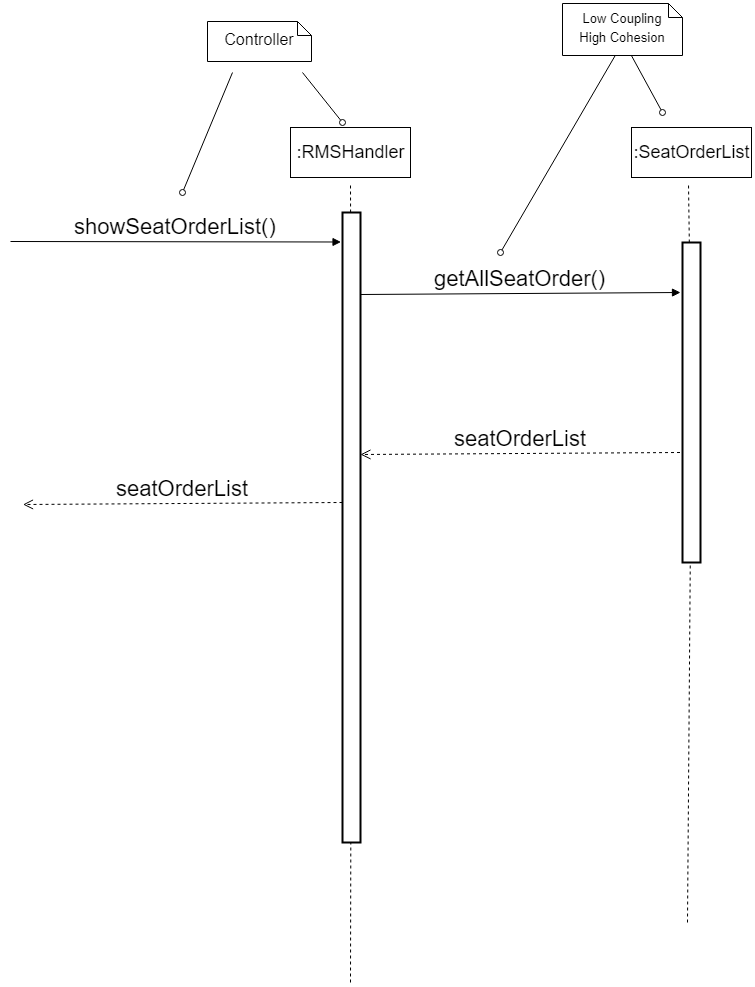

The diagram above was exported from draw.io. Its source (the exported page's mxGraphModel, read from the mxfile embedded in the PNG):
<mxGraphModel dx="808" dy="1465" grid="1" gridSize="10" guides="1" tooltips="1" connect="1" arrows="1" fold="1" page="1" pageScale="1" pageWidth="827" pageHeight="1169" math="0" shadow="0">
  <root>
    <mxCell id="ZQCi-8zeWAlq2eg0RWVg-0" />
    <mxCell id="ZQCi-8zeWAlq2eg0RWVg-1" parent="ZQCi-8zeWAlq2eg0RWVg-0" />
    <mxCell id="l81QLTiwfwYaDU_CxLUT-0" value="" style="endArrow=none;dashed=1;html=1;fontSize=18;" parent="ZQCi-8zeWAlq2eg0RWVg-1" source="l81QLTiwfwYaDU_CxLUT-2" edge="1">
      <mxGeometry width="50" height="50" relative="1" as="geometry">
        <mxPoint x="360" y="700" as="sourcePoint" />
        <mxPoint x="359.99999999999955" y="140" as="targetPoint" />
      </mxGeometry>
    </mxCell>
    <mxCell id="l81QLTiwfwYaDU_CxLUT-1" value=":RMSHandler" style="rounded=0;whiteSpace=wrap;html=1;fontSize=18;" parent="ZQCi-8zeWAlq2eg0RWVg-1" vertex="1">
      <mxGeometry x="300" y="85" width="120" height="50" as="geometry" />
    </mxCell>
    <mxCell id="l81QLTiwfwYaDU_CxLUT-2" value="" style="rounded=0;whiteSpace=wrap;html=1;strokeWidth=2;" parent="ZQCi-8zeWAlq2eg0RWVg-1" vertex="1">
      <mxGeometry x="352" y="170" width="18" height="630" as="geometry" />
    </mxCell>
    <mxCell id="l81QLTiwfwYaDU_CxLUT-3" value="" style="endArrow=none;dashed=1;html=1;fontSize=18;" parent="ZQCi-8zeWAlq2eg0RWVg-1" target="l81QLTiwfwYaDU_CxLUT-2" edge="1">
      <mxGeometry width="50" height="50" relative="1" as="geometry">
        <mxPoint x="359.99999999999955" y="940" as="sourcePoint" />
        <mxPoint x="360" y="140.00000000000006" as="targetPoint" />
      </mxGeometry>
    </mxCell>
    <mxCell id="l81QLTiwfwYaDU_CxLUT-4" value="Controller" style="shape=note;whiteSpace=wrap;html=1;size=14;verticalAlign=middle;align=center;spacingTop=-6;fontSize=16;" parent="ZQCi-8zeWAlq2eg0RWVg-1" vertex="1">
      <mxGeometry x="217" y="-21" width="104" height="40" as="geometry" />
    </mxCell>
    <mxCell id="l81QLTiwfwYaDU_CxLUT-5" value="" style="endArrow=none;html=1;fontSize=16;endFill=0;startArrow=oval;startFill=0;" parent="ZQCi-8zeWAlq2eg0RWVg-1" edge="1">
      <mxGeometry width="50" height="50" relative="1" as="geometry">
        <mxPoint x="191.99999999999977" y="150" as="sourcePoint" />
        <mxPoint x="241.99999999999977" y="30" as="targetPoint" />
      </mxGeometry>
    </mxCell>
    <mxCell id="l81QLTiwfwYaDU_CxLUT-6" value="" style="endArrow=none;html=1;fontSize=16;endFill=0;startArrow=oval;startFill=0;" parent="ZQCi-8zeWAlq2eg0RWVg-1" edge="1">
      <mxGeometry width="50" height="50" relative="1" as="geometry">
        <mxPoint x="352" y="80" as="sourcePoint" />
        <mxPoint x="311.9999999999998" y="30" as="targetPoint" />
      </mxGeometry>
    </mxCell>
    <mxCell id="l81QLTiwfwYaDU_CxLUT-7" value="showSeatOrderList()" style="html=1;verticalAlign=bottom;endArrow=block;strokeWidth=1;arcSize=20;fontSize=22;horizontal=1;" parent="ZQCi-8zeWAlq2eg0RWVg-1" edge="1">
      <mxGeometry width="80" relative="1" as="geometry">
        <mxPoint x="20" y="199" as="sourcePoint" />
        <mxPoint x="350.5" y="199.5" as="targetPoint" />
      </mxGeometry>
    </mxCell>
    <mxCell id="l81QLTiwfwYaDU_CxLUT-8" value="" style="endArrow=none;dashed=1;html=1;fontSize=18;" parent="ZQCi-8zeWAlq2eg0RWVg-1" source="l81QLTiwfwYaDU_CxLUT-10" edge="1">
      <mxGeometry width="50" height="50" relative="1" as="geometry">
        <mxPoint x="700" y="1075" as="sourcePoint" />
        <mxPoint x="698" y="140" as="targetPoint" />
      </mxGeometry>
    </mxCell>
    <mxCell id="l81QLTiwfwYaDU_CxLUT-9" value=":SeatOrderList&lt;br&gt;" style="rounded=0;whiteSpace=wrap;html=1;fontSize=18;" parent="ZQCi-8zeWAlq2eg0RWVg-1" vertex="1">
      <mxGeometry x="641" y="85" width="120" height="50" as="geometry" />
    </mxCell>
    <mxCell id="l81QLTiwfwYaDU_CxLUT-10" value="" style="rounded=0;whiteSpace=wrap;html=1;strokeWidth=2;" parent="ZQCi-8zeWAlq2eg0RWVg-1" vertex="1">
      <mxGeometry x="692" y="200" width="18" height="320" as="geometry" />
    </mxCell>
    <mxCell id="l81QLTiwfwYaDU_CxLUT-11" value="" style="endArrow=none;dashed=1;html=1;fontSize=18;" parent="ZQCi-8zeWAlq2eg0RWVg-1" target="l81QLTiwfwYaDU_CxLUT-10" edge="1">
      <mxGeometry width="50" height="50" relative="1" as="geometry">
        <mxPoint x="697" y="880" as="sourcePoint" />
        <mxPoint x="700" y="515" as="targetPoint" />
      </mxGeometry>
    </mxCell>
    <mxCell id="l81QLTiwfwYaDU_CxLUT-12" value="" style="endArrow=none;html=1;fontSize=16;endFill=0;startArrow=oval;startFill=0;" parent="ZQCi-8zeWAlq2eg0RWVg-1" edge="1">
      <mxGeometry width="50" height="50" relative="1" as="geometry">
        <mxPoint x="672" y="70" as="sourcePoint" />
        <mxPoint x="640.909090909091" y="13" as="targetPoint" />
      </mxGeometry>
    </mxCell>
    <mxCell id="l81QLTiwfwYaDU_CxLUT-13" value="" style="endArrow=none;html=1;fontSize=16;endFill=0;startArrow=oval;startFill=0;" parent="ZQCi-8zeWAlq2eg0RWVg-1" edge="1">
      <mxGeometry width="50" height="50" relative="1" as="geometry">
        <mxPoint x="510" y="210" as="sourcePoint" />
        <mxPoint x="624.7433264887068" y="13" as="targetPoint" />
      </mxGeometry>
    </mxCell>
    <mxCell id="l81QLTiwfwYaDU_CxLUT-14" value="getAllSeatOrder()" style="html=1;verticalAlign=bottom;endArrow=block;strokeWidth=1;arcSize=20;fontSize=22;horizontal=1;" parent="ZQCi-8zeWAlq2eg0RWVg-1" edge="1">
      <mxGeometry width="80" relative="1" as="geometry">
        <mxPoint x="370" y="252" as="sourcePoint" />
        <mxPoint x="690" y="250" as="targetPoint" />
      </mxGeometry>
    </mxCell>
    <mxCell id="l81QLTiwfwYaDU_CxLUT-15" value="&lt;font style=&quot;font-size: 13px&quot;&gt;Low Coupling&lt;br&gt;High Cohesion&lt;/font&gt;&lt;br&gt;" style="shape=note;whiteSpace=wrap;html=1;size=14;verticalAlign=middle;align=center;spacingTop=-6;fontSize=16;" parent="ZQCi-8zeWAlq2eg0RWVg-1" vertex="1">
      <mxGeometry x="572" y="-39" width="120" height="52" as="geometry" />
    </mxCell>
    <mxCell id="l81QLTiwfwYaDU_CxLUT-16" value="seatOrderList" style="html=1;verticalAlign=bottom;endArrow=open;dashed=1;endSize=8;fontSize=22;" parent="ZQCi-8zeWAlq2eg0RWVg-1" edge="1">
      <mxGeometry relative="1" as="geometry">
        <mxPoint x="689.5" y="410" as="sourcePoint" />
        <mxPoint x="370" y="412" as="targetPoint" />
      </mxGeometry>
    </mxCell>
    <mxCell id="l81QLTiwfwYaDU_CxLUT-17" value="&lt;span&gt;seatOrderList&lt;/span&gt;" style="html=1;verticalAlign=bottom;endArrow=open;dashed=1;endSize=8;fontSize=22;" parent="ZQCi-8zeWAlq2eg0RWVg-1" edge="1">
      <mxGeometry relative="1" as="geometry">
        <mxPoint x="352" y="460" as="sourcePoint" />
        <mxPoint x="32.5" y="462" as="targetPoint" />
      </mxGeometry>
    </mxCell>
  </root>
</mxGraphModel>